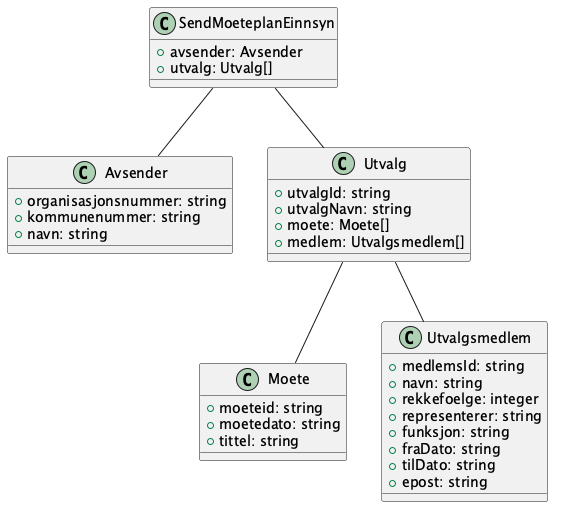

The diagram above was rendered by PlantUML. Its source (embedded in the PNG):
@startuml
!include ../no.ks.fiks.politisk.behandling.v1.felles.moete/schema.puml

class SendMoeteplanEinnsyn {
    +avsender: Avsender
    +utvalg: Utvalg[]
}

SendMoeteplanEinnsyn -- Avsender
SendMoeteplanEinnsyn -- Utvalg

class Avsender {
    +organisasjonsnummer: string
    +kommunenummer: string
    +navn: string
}

class Utvalg {
    +utvalgId: string
    +utvalgNavn: string
    +moete: Moete[]
    +medlem: Utvalgsmedlem[]
}

Utvalg -- Moete
Utvalg -- Utvalgsmedlem

class Utvalgsmedlem {
    +medlemsId: string
    +navn: string
    +rekkefoelge: integer
    +representerer: string
    +funksjon: string
    +fraDato: string
    +tilDato: string
    +epost: string
}

@enduml